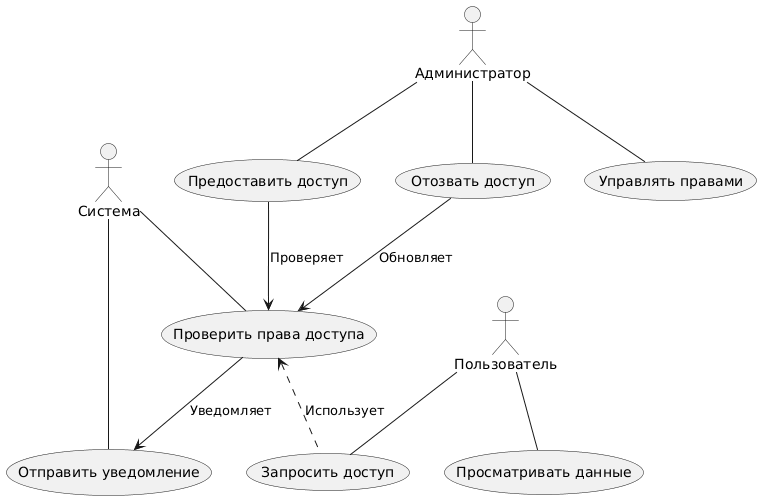

The diagram above was rendered by PlantUML. Its source (embedded in the PNG):
@startuml
actor "Пользователь" as User
actor "Администратор" as Admin
actor "Система" as System

User -- (Запросить доступ)
User -- (Просматривать данные)

Admin -- (Предоставить доступ)
Admin -- (Отозвать доступ)
Admin -- (Управлять правами)

System -- (Проверить права доступа)
System -- (Отправить уведомление)

(Запросить доступ) .up.> (Проверить права доступа) : Использует
(Предоставить доступ) --> (Проверить права доступа) : Проверяет
(Отозвать доступ) --> (Проверить права доступа) : Обновляет
(Проверить права доступа) --> (Отправить уведомление) : Уведомляет
@enduml